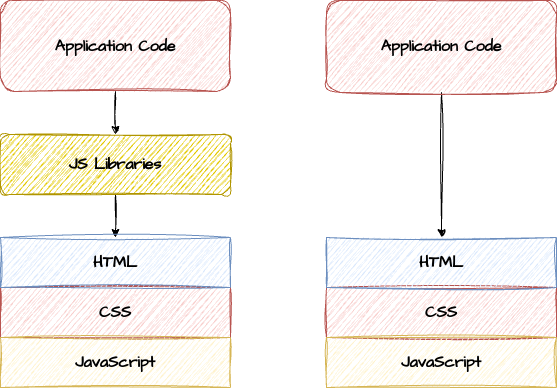

The diagram above was exported from draw.io. Its source (the exported page's mxGraphModel, read from the mxfile embedded in the PNG):
<mxGraphModel dx="857" dy="768" grid="0" gridSize="10" guides="1" tooltips="1" connect="1" arrows="1" fold="1" page="1" pageScale="1" pageWidth="850" pageHeight="1100" background="none" math="0" shadow="0" adaptiveColors="simple">
  <root>
    <mxCell id="0" />
    <mxCell id="1" parent="0" />
    <mxCell id="-MjVcWRtgdxM-_Cz0ACg-13" style="edgeStyle=orthogonalEdgeStyle;rounded=0;hachureGap=4;orthogonalLoop=1;jettySize=auto;html=1;entryX=0.5;entryY=0;entryDx=0;entryDy=0;fontFamily=Architects Daughter;fontSource=https%3A%2F%2Ffonts.googleapis.com%2Fcss%3Ffamily%3DArchitects%2BDaughter;sketch=1;curveFitting=1;jiggle=2;strokeColor=#000000;" parent="1" source="-MjVcWRtgdxM-_Cz0ACg-4" target="-MjVcWRtgdxM-_Cz0ACg-9" edge="1">
      <mxGeometry relative="1" as="geometry" />
    </mxCell>
    <mxCell id="-MjVcWRtgdxM-_Cz0ACg-4" value="&lt;font style=&quot;color: rgb(0, 0, 0);&quot;&gt;JS Libraries&lt;/font&gt;" style="rounded=1;whiteSpace=wrap;html=1;hachureGap=4;fontFamily=Architects Daughter;fontSource=https%3A%2F%2Ffonts.googleapis.com%2Fcss%3Ffamily%3DArchitects%2BDaughter;fillColor=#e3c800;fontColor=#FFFFFF;strokeColor=#B09500;fillStyle=auto;labelBackgroundColor=none;fontSize=16;fontStyle=1;sketch=1;curveFitting=1;jiggle=2;" parent="1" vertex="1">
      <mxGeometry x="139" y="425" width="230" height="60" as="geometry" />
    </mxCell>
    <mxCell id="-MjVcWRtgdxM-_Cz0ACg-8" value="CSS" style="rounded=0;whiteSpace=wrap;html=1;hachureGap=4;fontFamily=Architects Daughter;fontSource=https%3A%2F%2Ffonts.googleapis.com%2Fcss%3Ffamily%3DArchitects%2BDaughter;fillColor=#f8cecc;strokeColor=#b85450;labelBackgroundColor=none;fontSize=16;fontStyle=1;sketch=1;curveFitting=1;jiggle=2;fontColor=#000000;" parent="1" vertex="1">
      <mxGeometry x="139" y="578" width="230" height="50" as="geometry" />
    </mxCell>
    <mxCell id="-MjVcWRtgdxM-_Cz0ACg-9" value="HTML" style="rounded=0;whiteSpace=wrap;html=1;hachureGap=4;fontFamily=Architects Daughter;fontSource=https://fonts.googleapis.com/css?family=Architects+Daughter;fillColor=#dae8fc;strokeColor=#6c8ebf;labelBackgroundColor=none;fontSize=16;fontStyle=1;sketch=1;curveFitting=1;jiggle=2;fontColor=#000000;" parent="1" vertex="1">
      <mxGeometry x="139" y="528" width="230" height="50" as="geometry" />
    </mxCell>
    <mxCell id="-MjVcWRtgdxM-_Cz0ACg-10" value="JavaScript" style="rounded=0;whiteSpace=wrap;html=1;hachureGap=4;fontFamily=Architects Daughter;fontSource=https://fonts.googleapis.com/css?family=Architects+Daughter;fillColor=#fff2cc;strokeColor=#d6b656;labelBackgroundColor=none;fontSize=16;fontStyle=1;sketch=1;curveFitting=1;jiggle=2;fontColor=#000000;" parent="1" vertex="1">
      <mxGeometry x="139" y="628" width="230" height="50" as="geometry" />
    </mxCell>
    <mxCell id="-MjVcWRtgdxM-_Cz0ACg-12" style="edgeStyle=orthogonalEdgeStyle;rounded=0;hachureGap=4;orthogonalLoop=1;jettySize=auto;html=1;fontFamily=Architects Daughter;fontSource=https%3A%2F%2Ffonts.googleapis.com%2Fcss%3Ffamily%3DArchitects%2BDaughter;sketch=1;curveFitting=1;jiggle=2;strokeColor=#000000;" parent="1" source="-MjVcWRtgdxM-_Cz0ACg-11" target="-MjVcWRtgdxM-_Cz0ACg-4" edge="1">
      <mxGeometry relative="1" as="geometry" />
    </mxCell>
    <mxCell id="-MjVcWRtgdxM-_Cz0ACg-11" value="&lt;font style=&quot;color: rgb(0, 0, 0);&quot;&gt;Application Code&lt;/font&gt;" style="rounded=1;whiteSpace=wrap;html=1;hachureGap=4;fontFamily=Architects Daughter;fontSource=https%3A%2F%2Ffonts.googleapis.com%2Fcss%3Ffamily%3DArchitects%2BDaughter;fillColor=#f8cecc;strokeColor=#b85450;fillStyle=auto;labelBackgroundColor=none;fontSize=16;fontStyle=1;sketch=1;curveFitting=1;jiggle=2;" parent="1" vertex="1">
      <mxGeometry x="139" y="291" width="230" height="91" as="geometry" />
    </mxCell>
    <mxCell id="-MjVcWRtgdxM-_Cz0ACg-16" value="CSS" style="rounded=0;whiteSpace=wrap;html=1;hachureGap=4;fontFamily=Architects Daughter;fontSource=https%3A%2F%2Ffonts.googleapis.com%2Fcss%3Ffamily%3DArchitects%2BDaughter;fillColor=#f8cecc;strokeColor=#b85450;labelBackgroundColor=none;fontSize=16;fontStyle=1;sketch=1;curveFitting=1;jiggle=2;fontColor=#000000;" parent="1" vertex="1">
      <mxGeometry x="465" y="578" width="230" height="50" as="geometry" />
    </mxCell>
    <mxCell id="-MjVcWRtgdxM-_Cz0ACg-17" value="HTML" style="rounded=0;whiteSpace=wrap;html=1;hachureGap=4;fontFamily=Architects Daughter;fontSource=https://fonts.googleapis.com/css?family=Architects+Daughter;fillColor=#dae8fc;strokeColor=#6c8ebf;labelBackgroundColor=none;fontSize=16;fontStyle=1;sketch=1;curveFitting=1;jiggle=2;fontColor=#000000;" parent="1" vertex="1">
      <mxGeometry x="465" y="528" width="230" height="50" as="geometry" />
    </mxCell>
    <mxCell id="-MjVcWRtgdxM-_Cz0ACg-18" value="JavaScript" style="rounded=0;whiteSpace=wrap;html=1;hachureGap=4;fontFamily=Architects Daughter;fontSource=https://fonts.googleapis.com/css?family=Architects+Daughter;fillColor=#fff2cc;strokeColor=#d6b656;labelBackgroundColor=none;fontSize=16;fontStyle=1;sketch=1;curveFitting=1;jiggle=2;fontColor=#000000;" parent="1" vertex="1">
      <mxGeometry x="465" y="628" width="230" height="50" as="geometry" />
    </mxCell>
    <mxCell id="-MjVcWRtgdxM-_Cz0ACg-19" style="edgeStyle=orthogonalEdgeStyle;rounded=0;hachureGap=4;orthogonalLoop=1;jettySize=auto;html=1;fontFamily=Architects Daughter;fontSource=https%3A%2F%2Ffonts.googleapis.com%2Fcss%3Ffamily%3DArchitects%2BDaughter;entryX=0.5;entryY=0;entryDx=0;entryDy=0;sketch=1;curveFitting=1;jiggle=2;strokeColor=#000000;" parent="1" source="-MjVcWRtgdxM-_Cz0ACg-20" target="-MjVcWRtgdxM-_Cz0ACg-17" edge="1">
      <mxGeometry relative="1" as="geometry">
        <mxPoint x="580" y="418" as="targetPoint" />
      </mxGeometry>
    </mxCell>
    <mxCell id="-MjVcWRtgdxM-_Cz0ACg-20" value="&lt;font style=&quot;color: rgb(0, 0, 0);&quot;&gt;Application Code&lt;/font&gt;" style="rounded=1;whiteSpace=wrap;html=1;hachureGap=4;fontFamily=Architects Daughter;fontSource=https%3A%2F%2Ffonts.googleapis.com%2Fcss%3Ffamily%3DArchitects%2BDaughter;fillColor=#f8cecc;strokeColor=#b85450;fillStyle=auto;labelBackgroundColor=none;fontSize=16;fontStyle=1;sketch=1;curveFitting=1;jiggle=2;" parent="1" vertex="1">
      <mxGeometry x="465" y="291" width="230" height="92" as="geometry" />
    </mxCell>
  </root>
</mxGraphModel>